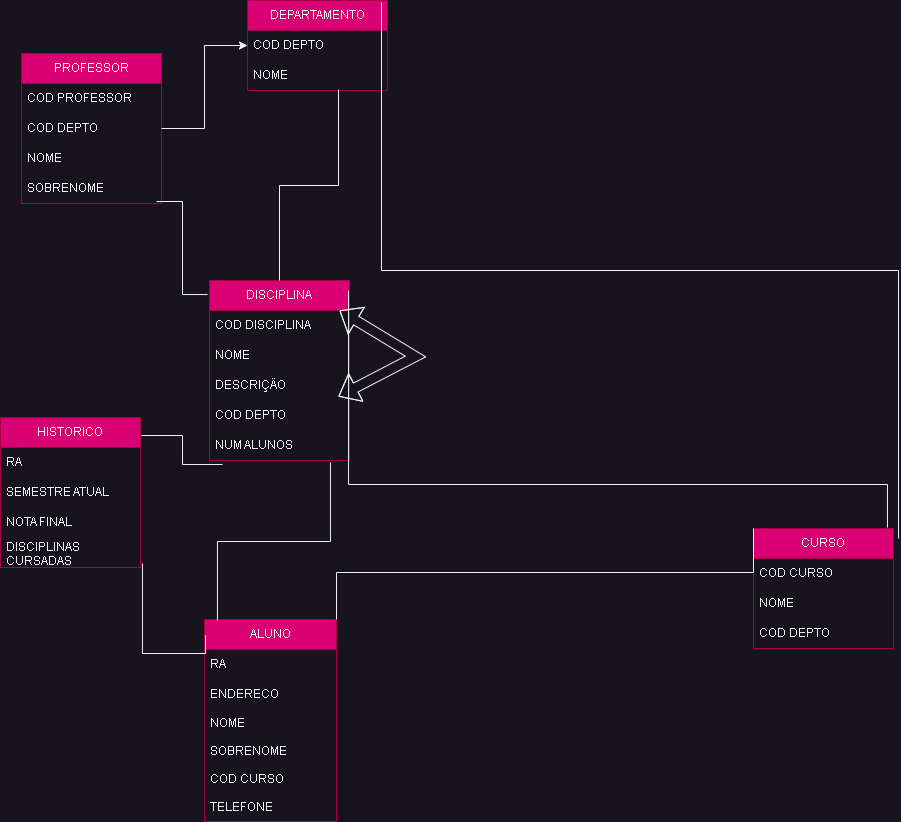

The diagram above was exported from draw.io. Its source (the exported page's mxGraphModel, read from the mxfile embedded in the PNG):
<mxGraphModel dx="1793" dy="1235" grid="0" gridSize="10" guides="1" tooltips="1" connect="1" arrows="1" fold="1" page="0" pageScale="1" pageWidth="1169" pageHeight="827" math="0" shadow="0">
  <root>
    <mxCell id="0" />
    <mxCell id="1" parent="0" />
    <mxCell id="ATlLgPIDolNk960mzxOb-1" value="ALUNO" style="swimlane;fontStyle=0;childLayout=stackLayout;horizontal=1;startSize=30;horizontalStack=0;resizeParent=1;resizeParentMax=0;resizeLast=0;collapsible=1;marginBottom=0;whiteSpace=wrap;html=1;fillColor=#d80073;fontColor=#ffffff;strokeColor=#A50040;" vertex="1" parent="1">
      <mxGeometry x="-81" y="410" width="132" height="202" as="geometry" />
    </mxCell>
    <mxCell id="ATlLgPIDolNk960mzxOb-2" value="RA" style="text;strokeColor=none;fillColor=none;align=left;verticalAlign=middle;spacingLeft=4;spacingRight=4;overflow=hidden;points=[[0,0.5],[1,0.5]];portConstraint=eastwest;rotatable=0;whiteSpace=wrap;html=1;" vertex="1" parent="ATlLgPIDolNk960mzxOb-1">
      <mxGeometry y="30" width="132" height="30" as="geometry" />
    </mxCell>
    <mxCell id="ATlLgPIDolNk960mzxOb-3" value="ENDERECO" style="text;strokeColor=none;fillColor=none;align=left;verticalAlign=middle;spacingLeft=4;spacingRight=4;overflow=hidden;points=[[0,0.5],[1,0.5]];portConstraint=eastwest;rotatable=0;whiteSpace=wrap;html=1;" vertex="1" parent="ATlLgPIDolNk960mzxOb-1">
      <mxGeometry y="60" width="132" height="30" as="geometry" />
    </mxCell>
    <mxCell id="ATlLgPIDolNk960mzxOb-4" value="NOME" style="text;strokeColor=none;fillColor=none;align=left;verticalAlign=middle;spacingLeft=4;spacingRight=4;overflow=hidden;points=[[0,0.5],[1,0.5]];portConstraint=eastwest;rotatable=0;whiteSpace=wrap;html=1;" vertex="1" parent="ATlLgPIDolNk960mzxOb-1">
      <mxGeometry y="90" width="132" height="28" as="geometry" />
    </mxCell>
    <mxCell id="ATlLgPIDolNk960mzxOb-25" value="SOBRENOME" style="text;strokeColor=none;fillColor=none;align=left;verticalAlign=middle;spacingLeft=4;spacingRight=4;overflow=hidden;points=[[0,0.5],[1,0.5]];portConstraint=eastwest;rotatable=0;whiteSpace=wrap;html=1;" vertex="1" parent="ATlLgPIDolNk960mzxOb-1">
      <mxGeometry y="118" width="132" height="28" as="geometry" />
    </mxCell>
    <mxCell id="ATlLgPIDolNk960mzxOb-27" value="COD CURSO" style="text;strokeColor=none;fillColor=none;align=left;verticalAlign=middle;spacingLeft=4;spacingRight=4;overflow=hidden;points=[[0,0.5],[1,0.5]];portConstraint=eastwest;rotatable=0;whiteSpace=wrap;html=1;" vertex="1" parent="ATlLgPIDolNk960mzxOb-1">
      <mxGeometry y="146" width="132" height="28" as="geometry" />
    </mxCell>
    <mxCell id="ATlLgPIDolNk960mzxOb-28" value="TELEFONE" style="text;strokeColor=none;fillColor=none;align=left;verticalAlign=middle;spacingLeft=4;spacingRight=4;overflow=hidden;points=[[0,0.5],[1,0.5]];portConstraint=eastwest;rotatable=0;whiteSpace=wrap;html=1;" vertex="1" parent="ATlLgPIDolNk960mzxOb-1">
      <mxGeometry y="174" width="132" height="28" as="geometry" />
    </mxCell>
    <mxCell id="ATlLgPIDolNk960mzxOb-5" value="PROFESSOR" style="swimlane;fontStyle=0;childLayout=stackLayout;horizontal=1;startSize=30;horizontalStack=0;resizeParent=1;resizeParentMax=0;resizeLast=0;collapsible=1;marginBottom=0;whiteSpace=wrap;html=1;fillColor=#d80073;fontColor=#ffffff;strokeColor=#A50040;" vertex="1" parent="1">
      <mxGeometry x="-264" y="-156" width="140" height="150" as="geometry" />
    </mxCell>
    <mxCell id="ATlLgPIDolNk960mzxOb-6" value="COD PROFESSOR" style="text;strokeColor=none;fillColor=none;align=left;verticalAlign=middle;spacingLeft=4;spacingRight=4;overflow=hidden;points=[[0,0.5],[1,0.5]];portConstraint=eastwest;rotatable=0;whiteSpace=wrap;html=1;" vertex="1" parent="ATlLgPIDolNk960mzxOb-5">
      <mxGeometry y="30" width="140" height="30" as="geometry" />
    </mxCell>
    <mxCell id="ATlLgPIDolNk960mzxOb-7" value="COD DEPTO" style="text;strokeColor=none;fillColor=none;align=left;verticalAlign=middle;spacingLeft=4;spacingRight=4;overflow=hidden;points=[[0,0.5],[1,0.5]];portConstraint=eastwest;rotatable=0;whiteSpace=wrap;html=1;" vertex="1" parent="ATlLgPIDolNk960mzxOb-5">
      <mxGeometry y="60" width="140" height="30" as="geometry" />
    </mxCell>
    <mxCell id="ATlLgPIDolNk960mzxOb-29" value="NOME" style="text;strokeColor=none;fillColor=none;align=left;verticalAlign=middle;spacingLeft=4;spacingRight=4;overflow=hidden;points=[[0,0.5],[1,0.5]];portConstraint=eastwest;rotatable=0;whiteSpace=wrap;html=1;" vertex="1" parent="ATlLgPIDolNk960mzxOb-5">
      <mxGeometry y="90" width="140" height="30" as="geometry" />
    </mxCell>
    <mxCell id="ATlLgPIDolNk960mzxOb-30" value="SOBRENOME" style="text;strokeColor=none;fillColor=none;align=left;verticalAlign=middle;spacingLeft=4;spacingRight=4;overflow=hidden;points=[[0,0.5],[1,0.5]];portConstraint=eastwest;rotatable=0;whiteSpace=wrap;html=1;" vertex="1" parent="ATlLgPIDolNk960mzxOb-5">
      <mxGeometry y="120" width="140" height="30" as="geometry" />
    </mxCell>
    <mxCell id="ATlLgPIDolNk960mzxOb-9" value="DEPARTAMENTO" style="swimlane;fontStyle=0;childLayout=stackLayout;horizontal=1;startSize=30;horizontalStack=0;resizeParent=1;resizeParentMax=0;resizeLast=0;collapsible=1;marginBottom=0;whiteSpace=wrap;html=1;fillColor=#d80073;fontColor=#ffffff;strokeColor=#A50040;" vertex="1" parent="1">
      <mxGeometry x="-38" y="-209" width="140" height="90" as="geometry" />
    </mxCell>
    <mxCell id="ATlLgPIDolNk960mzxOb-10" value="COD DEPTO" style="text;strokeColor=none;fillColor=none;align=left;verticalAlign=middle;spacingLeft=4;spacingRight=4;overflow=hidden;points=[[0,0.5],[1,0.5]];portConstraint=eastwest;rotatable=0;whiteSpace=wrap;html=1;" vertex="1" parent="ATlLgPIDolNk960mzxOb-9">
      <mxGeometry y="30" width="140" height="30" as="geometry" />
    </mxCell>
    <mxCell id="ATlLgPIDolNk960mzxOb-11" value="NOME" style="text;strokeColor=none;fillColor=none;align=left;verticalAlign=middle;spacingLeft=4;spacingRight=4;overflow=hidden;points=[[0,0.5],[1,0.5]];portConstraint=eastwest;rotatable=0;whiteSpace=wrap;html=1;" vertex="1" parent="ATlLgPIDolNk960mzxOb-9">
      <mxGeometry y="60" width="140" height="30" as="geometry" />
    </mxCell>
    <mxCell id="ATlLgPIDolNk960mzxOb-13" value="CURSO" style="swimlane;fontStyle=0;childLayout=stackLayout;horizontal=1;startSize=30;horizontalStack=0;resizeParent=1;resizeParentMax=0;resizeLast=0;collapsible=1;marginBottom=0;whiteSpace=wrap;html=1;fillColor=#d80073;fontColor=#ffffff;strokeColor=#A50040;" vertex="1" parent="1">
      <mxGeometry x="468" y="319" width="140" height="120" as="geometry" />
    </mxCell>
    <mxCell id="ATlLgPIDolNk960mzxOb-14" value="COD CURSO" style="text;strokeColor=none;fillColor=none;align=left;verticalAlign=middle;spacingLeft=4;spacingRight=4;overflow=hidden;points=[[0,0.5],[1,0.5]];portConstraint=eastwest;rotatable=0;whiteSpace=wrap;html=1;" vertex="1" parent="ATlLgPIDolNk960mzxOb-13">
      <mxGeometry y="30" width="140" height="30" as="geometry" />
    </mxCell>
    <mxCell id="ATlLgPIDolNk960mzxOb-15" value="NOME" style="text;strokeColor=none;fillColor=none;align=left;verticalAlign=middle;spacingLeft=4;spacingRight=4;overflow=hidden;points=[[0,0.5],[1,0.5]];portConstraint=eastwest;rotatable=0;whiteSpace=wrap;html=1;" vertex="1" parent="ATlLgPIDolNk960mzxOb-13">
      <mxGeometry y="60" width="140" height="30" as="geometry" />
    </mxCell>
    <mxCell id="ATlLgPIDolNk960mzxOb-16" value="COD DEPTO" style="text;strokeColor=none;fillColor=none;align=left;verticalAlign=middle;spacingLeft=4;spacingRight=4;overflow=hidden;points=[[0,0.5],[1,0.5]];portConstraint=eastwest;rotatable=0;whiteSpace=wrap;html=1;" vertex="1" parent="ATlLgPIDolNk960mzxOb-13">
      <mxGeometry y="90" width="140" height="30" as="geometry" />
    </mxCell>
    <mxCell id="ATlLgPIDolNk960mzxOb-17" value="DISCIPLINA" style="swimlane;fontStyle=0;childLayout=stackLayout;horizontal=1;startSize=30;horizontalStack=0;resizeParent=1;resizeParentMax=0;resizeLast=0;collapsible=1;marginBottom=0;whiteSpace=wrap;html=1;fillColor=#d80073;fontColor=#ffffff;strokeColor=#A50040;" vertex="1" parent="1">
      <mxGeometry x="-76" y="71" width="140" height="180" as="geometry" />
    </mxCell>
    <mxCell id="ATlLgPIDolNk960mzxOb-18" value="COD DISCIPLINA" style="text;strokeColor=none;fillColor=none;align=left;verticalAlign=middle;spacingLeft=4;spacingRight=4;overflow=hidden;points=[[0,0.5],[1,0.5]];portConstraint=eastwest;rotatable=0;whiteSpace=wrap;html=1;" vertex="1" parent="ATlLgPIDolNk960mzxOb-17">
      <mxGeometry y="30" width="140" height="30" as="geometry" />
    </mxCell>
    <mxCell id="ATlLgPIDolNk960mzxOb-19" value="NOME" style="text;strokeColor=none;fillColor=none;align=left;verticalAlign=middle;spacingLeft=4;spacingRight=4;overflow=hidden;points=[[0,0.5],[1,0.5]];portConstraint=eastwest;rotatable=0;whiteSpace=wrap;html=1;" vertex="1" parent="ATlLgPIDolNk960mzxOb-17">
      <mxGeometry y="60" width="140" height="30" as="geometry" />
    </mxCell>
    <mxCell id="ATlLgPIDolNk960mzxOb-20" value="DESCRIÇÃO" style="text;strokeColor=none;fillColor=none;align=left;verticalAlign=middle;spacingLeft=4;spacingRight=4;overflow=hidden;points=[[0,0.5],[1,0.5]];portConstraint=eastwest;rotatable=0;whiteSpace=wrap;html=1;" vertex="1" parent="ATlLgPIDolNk960mzxOb-17">
      <mxGeometry y="90" width="140" height="30" as="geometry" />
    </mxCell>
    <mxCell id="ATlLgPIDolNk960mzxOb-31" value="COD DEPTO" style="text;strokeColor=none;fillColor=none;align=left;verticalAlign=middle;spacingLeft=4;spacingRight=4;overflow=hidden;points=[[0,0.5],[1,0.5]];portConstraint=eastwest;rotatable=0;whiteSpace=wrap;html=1;" vertex="1" parent="ATlLgPIDolNk960mzxOb-17">
      <mxGeometry y="120" width="140" height="30" as="geometry" />
    </mxCell>
    <mxCell id="ATlLgPIDolNk960mzxOb-32" value="NUM ALUNOS" style="text;strokeColor=none;fillColor=none;align=left;verticalAlign=middle;spacingLeft=4;spacingRight=4;overflow=hidden;points=[[0,0.5],[1,0.5]];portConstraint=eastwest;rotatable=0;whiteSpace=wrap;html=1;" vertex="1" parent="ATlLgPIDolNk960mzxOb-17">
      <mxGeometry y="150" width="140" height="30" as="geometry" />
    </mxCell>
    <mxCell id="ATlLgPIDolNk960mzxOb-45" value="" style="endArrow=classic;startArrow=classic;html=1;rounded=0;exitX=0.921;exitY=-0.133;exitDx=0;exitDy=0;entryX=0.929;entryY=0;entryDx=0;entryDy=0;entryPerimeter=0;shape=flexArrow;exitPerimeter=0;" edge="1" parent="ATlLgPIDolNk960mzxOb-17" source="ATlLgPIDolNk960mzxOb-31" target="ATlLgPIDolNk960mzxOb-18">
      <mxGeometry width="50" height="50" relative="1" as="geometry">
        <mxPoint x="-233" y="28" as="sourcePoint" />
        <mxPoint x="2" y="24" as="targetPoint" />
        <Array as="points">
          <mxPoint x="206" y="76" />
        </Array>
      </mxGeometry>
    </mxCell>
    <mxCell id="ATlLgPIDolNk960mzxOb-21" value="HISTORICO" style="swimlane;fontStyle=0;childLayout=stackLayout;horizontal=1;startSize=30;horizontalStack=0;resizeParent=1;resizeParentMax=0;resizeLast=0;collapsible=1;marginBottom=0;whiteSpace=wrap;html=1;fillColor=#d80073;fontColor=#ffffff;strokeColor=#A50040;" vertex="1" parent="1">
      <mxGeometry x="-285" y="208" width="140" height="150" as="geometry" />
    </mxCell>
    <mxCell id="ATlLgPIDolNk960mzxOb-22" value="RA" style="text;strokeColor=none;fillColor=none;align=left;verticalAlign=middle;spacingLeft=4;spacingRight=4;overflow=hidden;points=[[0,0.5],[1,0.5]];portConstraint=eastwest;rotatable=0;whiteSpace=wrap;html=1;" vertex="1" parent="ATlLgPIDolNk960mzxOb-21">
      <mxGeometry y="30" width="140" height="30" as="geometry" />
    </mxCell>
    <mxCell id="ATlLgPIDolNk960mzxOb-23" value="SEMESTRE ATUAL" style="text;strokeColor=none;fillColor=none;align=left;verticalAlign=middle;spacingLeft=4;spacingRight=4;overflow=hidden;points=[[0,0.5],[1,0.5]];portConstraint=eastwest;rotatable=0;whiteSpace=wrap;html=1;" vertex="1" parent="ATlLgPIDolNk960mzxOb-21">
      <mxGeometry y="60" width="140" height="30" as="geometry" />
    </mxCell>
    <mxCell id="ATlLgPIDolNk960mzxOb-24" value="NOTA FINAL" style="text;strokeColor=none;fillColor=none;align=left;verticalAlign=middle;spacingLeft=4;spacingRight=4;overflow=hidden;points=[[0,0.5],[1,0.5]];portConstraint=eastwest;rotatable=0;whiteSpace=wrap;html=1;" vertex="1" parent="ATlLgPIDolNk960mzxOb-21">
      <mxGeometry y="90" width="140" height="30" as="geometry" />
    </mxCell>
    <mxCell id="ATlLgPIDolNk960mzxOb-33" value="DISCIPLINAS CURSADAS" style="text;strokeColor=none;fillColor=none;align=left;verticalAlign=middle;spacingLeft=4;spacingRight=4;overflow=hidden;points=[[0,0.5],[1,0.5]];portConstraint=eastwest;rotatable=0;whiteSpace=wrap;html=1;" vertex="1" parent="ATlLgPIDolNk960mzxOb-21">
      <mxGeometry y="120" width="140" height="30" as="geometry" />
    </mxCell>
    <mxCell id="ATlLgPIDolNk960mzxOb-34" value="" style="endArrow=none;html=1;rounded=0;entryX=0;entryY=0;entryDx=0;entryDy=0;exitX=1;exitY=0;exitDx=0;exitDy=0;edgeStyle=orthogonalEdgeStyle;" edge="1" parent="1" source="ATlLgPIDolNk960mzxOb-1" target="ATlLgPIDolNk960mzxOb-13">
      <mxGeometry width="50" height="50" relative="1" as="geometry">
        <mxPoint x="105" y="435" as="sourcePoint" />
        <mxPoint x="192" y="429" as="targetPoint" />
        <Array as="points">
          <mxPoint x="51" y="363" />
          <mxPoint x="468" y="363" />
        </Array>
      </mxGeometry>
    </mxCell>
    <mxCell id="ATlLgPIDolNk960mzxOb-36" value="" style="endArrow=none;html=1;rounded=0;exitX=0.098;exitY=0.005;exitDx=0;exitDy=0;exitPerimeter=0;entryX=0.864;entryY=1.067;entryDx=0;entryDy=0;entryPerimeter=0;edgeStyle=elbowEdgeStyle;elbow=vertical;" edge="1" parent="1" source="ATlLgPIDolNk960mzxOb-1" target="ATlLgPIDolNk960mzxOb-32">
      <mxGeometry width="50" height="50" relative="1" as="geometry">
        <mxPoint x="-81" y="324" as="sourcePoint" />
        <mxPoint x="90" y="324" as="targetPoint" />
      </mxGeometry>
    </mxCell>
    <mxCell id="ATlLgPIDolNk960mzxOb-37" value="" style="endArrow=none;html=1;rounded=0;entryX=0.957;entryY=-0.008;entryDx=0;entryDy=0;entryPerimeter=0;exitX=0.993;exitY=0.056;exitDx=0;exitDy=0;exitPerimeter=0;edgeStyle=elbowEdgeStyle;elbow=vertical;" edge="1" parent="1" source="ATlLgPIDolNk960mzxOb-17" target="ATlLgPIDolNk960mzxOb-13">
      <mxGeometry width="50" height="50" relative="1" as="geometry">
        <mxPoint x="157" y="279" as="sourcePoint" />
        <mxPoint x="207" y="229" as="targetPoint" />
        <Array as="points">
          <mxPoint x="157" y="275" />
        </Array>
      </mxGeometry>
    </mxCell>
    <mxCell id="ATlLgPIDolNk960mzxOb-38" value="" style="endArrow=none;html=1;rounded=0;entryX=0.65;entryY=0.967;entryDx=0;entryDy=0;entryPerimeter=0;edgeStyle=orthogonalEdgeStyle;" edge="1" parent="1" source="ATlLgPIDolNk960mzxOb-17" target="ATlLgPIDolNk960mzxOb-11">
      <mxGeometry width="50" height="50" relative="1" as="geometry">
        <mxPoint x="25" y="37" as="sourcePoint" />
        <mxPoint x="75" y="-13" as="targetPoint" />
      </mxGeometry>
    </mxCell>
    <mxCell id="ATlLgPIDolNk960mzxOb-39" value="" style="endArrow=none;html=1;rounded=0;exitX=1.036;exitY=0.083;exitDx=0;exitDy=0;exitPerimeter=0;entryX=0.957;entryY=0.022;entryDx=0;entryDy=0;entryPerimeter=0;edgeStyle=elbowEdgeStyle;elbow=vertical;" edge="1" parent="1" source="ATlLgPIDolNk960mzxOb-13" target="ATlLgPIDolNk960mzxOb-9">
      <mxGeometry width="50" height="50" relative="1" as="geometry">
        <mxPoint x="95" y="-189" as="sourcePoint" />
        <mxPoint x="145" y="-239" as="targetPoint" />
      </mxGeometry>
    </mxCell>
    <mxCell id="ATlLgPIDolNk960mzxOb-40" value="" style="endArrow=none;html=1;rounded=0;exitX=1.007;exitY=0.12;exitDx=0;exitDy=0;exitPerimeter=0;entryX=0.093;entryY=1.133;entryDx=0;entryDy=0;entryPerimeter=0;edgeStyle=elbowEdgeStyle;" edge="1" parent="1" source="ATlLgPIDolNk960mzxOb-21" target="ATlLgPIDolNk960mzxOb-32">
      <mxGeometry width="50" height="50" relative="1" as="geometry">
        <mxPoint x="-168" y="225" as="sourcePoint" />
        <mxPoint x="-118" y="175" as="targetPoint" />
      </mxGeometry>
    </mxCell>
    <mxCell id="ATlLgPIDolNk960mzxOb-41" value="" style="endArrow=none;html=1;rounded=0;entryX=1.014;entryY=0.867;entryDx=0;entryDy=0;entryPerimeter=0;exitX=0.008;exitY=0.079;exitDx=0;exitDy=0;exitPerimeter=0;edgeStyle=elbowEdgeStyle;elbow=vertical;" edge="1" parent="1" source="ATlLgPIDolNk960mzxOb-1" target="ATlLgPIDolNk960mzxOb-33">
      <mxGeometry width="50" height="50" relative="1" as="geometry">
        <mxPoint x="-86" y="408" as="sourcePoint" />
        <mxPoint x="-141" y="374" as="targetPoint" />
        <Array as="points">
          <mxPoint x="-230" y="444" />
        </Array>
      </mxGeometry>
    </mxCell>
    <mxCell id="ATlLgPIDolNk960mzxOb-44" value="" style="endArrow=none;html=1;rounded=0;entryX=0.964;entryY=0.933;entryDx=0;entryDy=0;entryPerimeter=0;exitX=-0.014;exitY=0.078;exitDx=0;exitDy=0;exitPerimeter=0;edgeStyle=elbowEdgeStyle;" edge="1" parent="1" source="ATlLgPIDolNk960mzxOb-17" target="ATlLgPIDolNk960mzxOb-30">
      <mxGeometry width="50" height="50" relative="1" as="geometry">
        <mxPoint x="-69" y="74" as="sourcePoint" />
        <mxPoint x="-148" y="1" as="targetPoint" />
      </mxGeometry>
    </mxCell>
    <mxCell id="ATlLgPIDolNk960mzxOb-46" value="" style="endArrow=classic;html=1;rounded=0;edgeStyle=elbowEdgeStyle;" edge="1" parent="1" source="ATlLgPIDolNk960mzxOb-5" target="ATlLgPIDolNk960mzxOb-9">
      <mxGeometry width="50" height="50" relative="1" as="geometry">
        <mxPoint x="-191" y="-172" as="sourcePoint" />
        <mxPoint x="-141" y="-222" as="targetPoint" />
      </mxGeometry>
    </mxCell>
  </root>
</mxGraphModel>